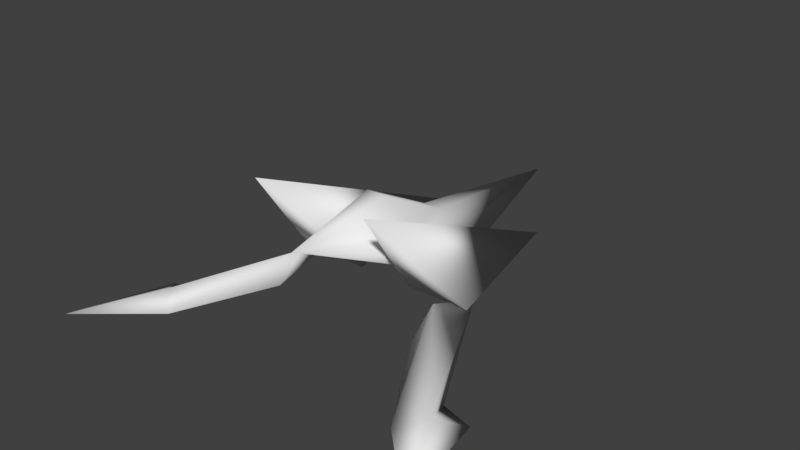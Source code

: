 # Source: Arwing.blend  (saved by Blender 2.77.0; exported with 4.5.12 LTS)
import bpy
from mathutils import Matrix  # noqa: F401  (used for matrix-valued properties, if any)

bpy.ops.wm.read_factory_settings(use_empty=True)
scene = bpy.context.scene
scene.name = 'Scene'

# ---- collections
col_collection_1 = bpy.data.collections.new('Collection 1'); scene.collection.children.link(col_collection_1)

# ---- world
world_world = bpy.data.worlds.new('World'); scene.world = world_world
world_world.color = (0.05088, 0.05088, 0.05088)
world_world.use_sun_shadow = False
world_world.sun_shadow_jitter_overblur = 0.0
world_world.cycles.sampling_method = 'MANUAL'

# ---- meshes
me_arwing = bpy.data.meshes.new('Arwing')
me_arwing.from_pydata([(-0.3875, 0.4121, -0.3115), (-0.002925, 0.7286, -1.277), (-0.3559, 0.03923, 0.2277), (-0.08583, 0.4759, 0.3815), (-0.08836, 0.8631, -0.3365), (-0.2075, 0.5488, -0.1515), (0.2107, 0.5482, -0.1533), (0.09337, 0.4757, 0.3807), (0.389, 0.4111, -0.3148), (0.3609, 0.03825, 0.2247), (0.09085, 0.8628, -0.3373), (-0.531, 0.08216, 1.191), (-0.8357, 0.07807, -0.2466), (-0.2384, 0.07726, -0.2491), (-0.5393, 1.104, -1.094), (0.8368, 0.0758, -0.2537), (0.536, 1.103, -1.099), (0.5443, 0.08071, 1.186), (0.2395, 0.07661, -0.2511), (0.01039, 0.2552, 2.011), (-0.7753, 0.06367, -0.0682), (-1.378, -0.04127, -1.363), (-1.258, -0.1546, -1.073), (-0.6872, 0.1863, -0.4782), (-0.6888, -0.03041, -0.7653), (-1.17, -0.1165, -1.549), (-1.557, -0.1471, -1.161), (-1.74, -0.07042, -2.112), (0.6867, 0.1844, -0.4841), (0.6852, -0.03227, -0.7711), (0.7778, 0.06156, -0.07479), (1.16, -0.1197, -1.559), (1.37, -0.045, -1.374), (1.251, -0.158, -1.083), (1.549, -0.1513, -1.174), (1.725, -0.07512, -2.127)], [], [(0, 1, 2), (3, 4, 5), (5, 0, 3), (6, 7, 8), (1, 8, 9), (10, 7, 6), (10, 4, 7), (7, 4, 3), (2, 1, 9), (11, 12, 13), (13, 14, 11), (14, 12, 11), (12, 14, 13), (15, 16, 17), (15, 17, 18), (16, 18, 17), (16, 15, 18), (1, 5, 4), (1, 0, 5), (3, 0, 19), (7, 19, 8), (9, 8, 19), (0, 2, 19), (19, 2, 9), (1, 6, 8), (10, 1, 4), (6, 1, 10), (3, 19, 7), (20, 21, 22), (23, 21, 20), (22, 24, 20), (22, 25, 24), (22, 21, 26), (26, 25, 22), (24, 23, 20), (25, 23, 24), (23, 25, 21), (21, 25, 27), (25, 26, 27), (26, 21, 27), (28, 29, 30), (31, 28, 32), (28, 31, 29), (31, 33, 29), (29, 33, 30), (34, 31, 35), (32, 34, 35), (31, 32, 35), (31, 34, 33), (32, 33, 34), (32, 28, 30), (32, 30, 33)])
me_arwing.polygons.foreach_set('use_smooth', [True] * 52)
_uv = me_arwing.uv_layers.new(name='UVMap')
_uv.uv.foreach_set('vector', [0.5391, 1.096, 0.7461, -0.6973, 0.8398, 2.088, 0.3594, 0.8086, 1.168, 0.752, 0.7031, 0.6387, 0.6094, -0.4277, -0.1055, -0.4258, 0.3984, 1.6, 0.6094, -0.4277, 0.3984, 1.6, -0.1055, -0.4258, 0.7461, -0.6973, 0.5391, 1.096, 0.8398, 2.088, 1.168, 0.752, 0.3594, 0.8086, 0.7031, 0.6387, 1.43, 0.5312, 1.43, 0.3516, 0.7656, 0.5312, 0.7656, 0.5312, 1.43, 0.3516, 0.7656, 0.3516, 0.9023, 0.1621, 0.4863, -0.1289, 0.07031, 0.1621, 3.264, 0.5605, 0.25, 0.9277, 0.25, 0.2129, -0.5449, 0.9141, -2.344, 0.2012, 1.453, 0.4141, 2.143, 0.8691, 0.25, 0.1816, -2.6, 1.008, 0.0, 1.0, 3.686, 0.5703, 0.0, 0.166, 0.25, 0.1816, 2.143, 0.8691, -2.6, 1.008, 0.25, 0.9277, 3.264, 0.5605, 0.25, 0.2129, -2.344, 0.2012, -0.5449, 0.9141, 1.453, 0.4141, 3.686, 0.5703, 0.0, 1.0, 0.0, 0.166, 1.127, 0.3613, 0.2012, 0.6387, 0.2637, 0.1504, 3.666, 1.0, 0.0, 1.0, -0.07227, 0.08203, 1.074, 0.05859, -0.2227, 0.4902, 3.857, 0.4355, 1.074, 0.05859, 3.857, 0.4355, -0.2227, 0.4902, -0.3281, -3.338, 0.3926, -3.822, 0.3984, 0.09766, 0.3926, -3.822, -0.3281, -3.338, 0.3984, 0.09766, -3.947, 0.5176, 1.0, 1.1, 1.0, -0.06445, 0.498, -3.094, -0.03711, 0.7715, 0.8301, 0.875, 0.8145, 0.9375, 0.8457, -4.951, 0.08203, 0.9121, 1.064, 0.6562, 0.4043, -2.434, 0.373, 0.627, 0.2441, 1.0, 0.4336, 4.455, 0.625, 1.0, 1.957, -0.125, -0.5898, 1.414, 0.06055, 1.322, 1.359, -0.2891, -0.5898, 1.414, 1.957, -0.125, 0.06055, 1.322, 1.211, -0.0625, 1.957, -0.125, 0.06055, 1.322, -0.7305, 1.217, 1.211, -0.0625, 0.582, 0.5391, 0.2832, 0.05664, 0.1641, 0.3809, 0.1641, 0.3809, 0.2734, -0.1621, 0.582, 0.5391, 0.0, 1.031, 0.0, 0.125, 0.9238, -0.584, -0.7305, 1.217, 1.359, -0.2891, 1.211, -0.0625, 2.422, -2.051, -0.25, 1.0, 0.2148, 1.539, -1.643, -0.1309, -2.16, -0.5469, -2.561, 0.6504, -2.16, -0.5469, -1.094, 0.252, -2.561, 0.6504, -1.094, 0.252, -1.643, -0.1309, -2.561, 0.6504, 0.0, 0.125, 0.0, 1.031, 0.9238, -0.584, -0.25, 1.0, 2.422, -2.051, 0.2148, 1.539, 1.359, -0.2891, -0.7305, 1.217, 1.211, -0.0625, -0.7305, 1.217, 0.06055, 1.322, 1.211, -0.0625, 1.211, -0.0625, 0.06055, 1.322, 1.957, -0.125, -1.094, 0.252, -2.16, -0.5469, -2.561, 0.6504, -1.643, -0.1309, -1.094, 0.252, -2.561, 0.6504, -2.16, -0.5469, -1.643, -0.1309, -2.561, 0.6504, 0.2734, -0.1621, 0.1641, 0.3809, 0.582, 0.5391, 0.2832, 0.05664, 0.582, 0.5391, 0.1641, 0.3809, -0.5898, 1.414, 1.359, -0.2891, 1.957, -0.125, -0.5898, 1.414, 1.957, -0.125, 0.06055, 1.322])
me_arwing.use_remesh_preserve_volume = False
me_arwing.use_remesh_preserve_attributes = False
me_arwing.use_mirror_vertex_groups = False
me_arwing.update()

# ---- objects
ob_arwing = bpy.data.objects.new('Arwing', me_arwing)

# ---- transforms, parenting, visibility, modifiers, constraints
ob_arwing.location = (0.0, 0.0, 0.0)
ob_arwing.rotation_euler = (1.571, -0.0, -3.142)
ob_arwing.lineart.crease_threshold = 0.0

# ---- collection membership
col_collection_1.objects.link(ob_arwing)

# ---- scene / render settings (as saved in the file)
scene.frame_start = 1; scene.frame_end = 250; scene.frame_set(1)
scene.render.engine = 'BLENDER_EEVEE_NEXT'
scene.render.resolution_percentage = 50
scene.render.dither_intensity = 0.0
scene.cycles.use_denoising = False
scene.cycles.samples = 128
scene.cycles.sampling_pattern = 'TABULATED_SOBOL'
scene.cycles.light_sampling_threshold = 0.0
scene.cycles.use_adaptive_sampling = False
scene.cycles.use_light_tree = False
scene.cycles.blur_glossy = 0.0
scene.cycles.sample_clamp_indirect = 0.0
scene.view_settings.view_transform = 'Standard'
bpy.context.view_layer.update()

# ---- added for rendering (the .blend has no active camera and no usable light): camera, sun
cam_auto = bpy.data.cameras.new('AutoCamera')
cam_auto.lens = 50.0
cam_auto.sensor_width = 36.0
cam_auto.clip_end = 1000.0
ob_auto_camera = bpy.data.objects.new('AutoCamera', cam_auto)
scene.collection.objects.link(ob_auto_camera)
ob_auto_camera.location = (5.13616, -6.21217, 4.57603)
ob_auto_camera.rotation_euler = (1.09748, -7.21219e-08, 0.694738)
scene.camera = ob_auto_camera
light_auto_sun = bpy.data.lights.new('AutoSun', 'SUN')
light_auto_sun.energy = 3.0
light_auto_sun.angle = 0.0523599
ob_auto_sun = bpy.data.objects.new('AutoSun', light_auto_sun)
scene.collection.objects.link(ob_auto_sun)
ob_auto_sun.rotation_euler = (0.872665, 0.174533, 0.523599)
bpy.context.view_layer.update()
